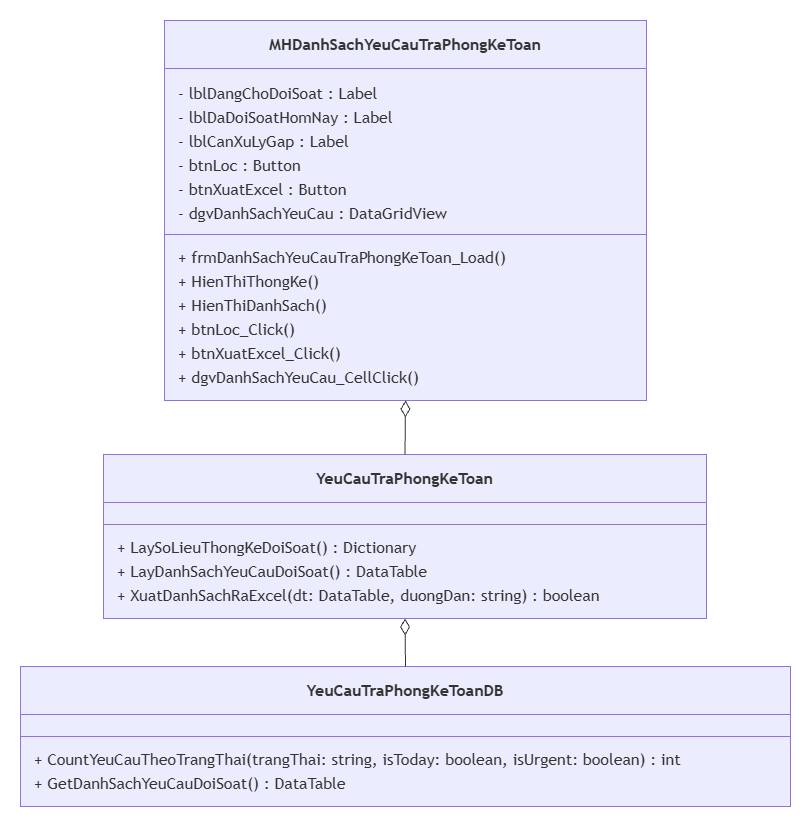

The diagram above was exported from draw.io. Its source (the exported page's mxGraphModel, read from the mxfile embedded in the PNG):
<mxGraphModel dx="1373" dy="703" grid="1" gridSize="10" guides="1" tooltips="1" connect="1" arrows="1" fold="1" page="1" pageScale="1" pageWidth="900" pageHeight="1600" math="0" shadow="0">
  <root>
    <mxCell id="0" />
    <mxCell id="1" parent="0" />
    <UserObject label="" mermaidData="{&#10;  &quot;data&quot;: &quot;classDiagram\n    class frmDanhSachYeuCauTraPhongKeToan {\n        - lblDangChoDoiSoat : Label\n        - lblDaDoiSoatHomNay : Label\n        - lblCanXuLyGap : Label\n        - btnLoc : Button\n        - btnXuatExcel : Button\n        - dgvDanhSachYeuCau : DataGridView\n        + frmDanhSachYeuCauTraPhongKeToan_Load()\n        + HienThiThongKe()\n        + HienThiDanhSach()\n        + btnLoc_Click()\n        + btnXuatExcel_Click()\n        + dgvDanhSachYeuCau_CellClick()\n    }\n\n    class YeuCauTraPhongKeToanBUS {\n        + LaySoLieuThongKeDoiSoat() : Dictionary\n        + LayDanhSachYeuCauDoiSoat() : DataTable\n        + XuatDanhSachRaExcel(dt: DataTable, duongDan: string) : boolean\n    }\n\n    class YeuCauTraPhongKeToanDAO {\n        + CountYeuCauTheoTrangThai(trangThai: string, isToday: boolean, isUrgent: boolean) : int\n        + GetDanhSachYeuCauDoiSoat() : DataTable\n    }\n\n    frmDanhSachYeuCauTraPhongKeToan o-- YeuCauTraPhongKeToanBUS\n    YeuCauTraPhongKeToanBUS o-- YeuCauTraPhongKeToanDAO&quot;,&#10;  &quot;config&quot;: null&#10;}" id="As6xzSCwf3qET5zxKJEq-1">
      <mxCell connectable="0" parent="1" style="group;transparentBounds=1;editIcon=1;lockedGroup=0;groupPadding=20;" vertex="1">
        <mxGeometry as="geometry" />
      </mxCell>
    </UserObject>
    <UserObject label="&lt;b&gt;MHDanhSachYeuCauTraPhongKeToan&lt;/b&gt;" mermaidId="n:frmDanhSachYeuCauTraPhongKeToan" mermaidBaseStyle="swimlane;html=1;fontStyle=0;fontSize=16;align=center;verticalAlign=middle;horizontal=1;childLayout=stackLayout;startSize=48;horizontalStack=0;resizeParent=1;resizeParentMax=0;resizeLast=0;collapsible=0;marginTop=12;marginBottom=12;stackSpacing=0;swimlaneFillColor=light-dark(#ECECFF,#1f2020);whiteSpace=wrap;fillColor=light-dark(#ECECFF,#1f2020);strokeColor=light-dark(#9370DB,#cccccc);fontColor=light-dark(#333333,#cccccc);fontFamily=Trebuchet MS,Verdana,Arial,sans-serif;" mermaidBaseValue="&lt;b&gt;frmDanhSachYeuCauTraPhongKeToan&lt;/b&gt;" id="As6xzSCwf3qET5zxKJEq-2">
      <mxCell parent="As6xzSCwf3qET5zxKJEq-1" style="swimlane;html=1;fontStyle=0;fontSize=16;align=center;verticalAlign=middle;horizontal=1;childLayout=stackLayout;startSize=48;horizontalStack=0;resizeParent=1;resizeParentMax=0;resizeLast=0;collapsible=0;marginTop=12;marginBottom=12;stackSpacing=0;swimlaneFillColor=light-dark(#ECECFF,#1f2020);whiteSpace=wrap;fillColor=light-dark(#ECECFF,#1f2020);strokeColor=light-dark(#9370DB,#cccccc);fontColor=light-dark(#333333,#cccccc);fontFamily=Trebuchet MS,Verdana,Arial,sans-serif;" vertex="1">
        <mxGeometry height="380" width="482" x="184" y="40" as="geometry" />
      </mxCell>
    </UserObject>
    <mxCell id="As6xzSCwf3qET5zxKJEq-3" parent="As6xzSCwf3qET5zxKJEq-2" style="text;fontSize=16;strokeColor=none;fillColor=none;align=left;verticalAlign=middle;spacingLeft=12;spacingRight=12;overflow=hidden;rotatable=0;points=[[0,0.5],[1,0.5]];portConstraint=eastwest;fontFamily=Trebuchet MS,Verdana,Arial,sans-serif;fontColor=light-dark(#333333,#cccccc);" value="- lblDangChoDoiSoat : Label" vertex="1">
      <mxGeometry height="24" width="482" y="60" as="geometry" />
    </mxCell>
    <mxCell id="As6xzSCwf3qET5zxKJEq-4" parent="As6xzSCwf3qET5zxKJEq-2" style="text;fontSize=16;strokeColor=none;fillColor=none;align=left;verticalAlign=middle;spacingLeft=12;spacingRight=12;overflow=hidden;rotatable=0;points=[[0,0.5],[1,0.5]];portConstraint=eastwest;fontFamily=Trebuchet MS,Verdana,Arial,sans-serif;fontColor=light-dark(#333333,#cccccc);" value="- lblDaDoiSoatHomNay : Label" vertex="1">
      <mxGeometry height="24" width="482" y="84" as="geometry" />
    </mxCell>
    <mxCell id="As6xzSCwf3qET5zxKJEq-5" parent="As6xzSCwf3qET5zxKJEq-2" style="text;fontSize=16;strokeColor=none;fillColor=none;align=left;verticalAlign=middle;spacingLeft=12;spacingRight=12;overflow=hidden;rotatable=0;points=[[0,0.5],[1,0.5]];portConstraint=eastwest;fontFamily=Trebuchet MS,Verdana,Arial,sans-serif;fontColor=light-dark(#333333,#cccccc);" value="- lblCanXuLyGap : Label" vertex="1">
      <mxGeometry height="24" width="482" y="108" as="geometry" />
    </mxCell>
    <mxCell id="As6xzSCwf3qET5zxKJEq-6" parent="As6xzSCwf3qET5zxKJEq-2" style="text;fontSize=16;strokeColor=none;fillColor=none;align=left;verticalAlign=middle;spacingLeft=12;spacingRight=12;overflow=hidden;rotatable=0;points=[[0,0.5],[1,0.5]];portConstraint=eastwest;fontFamily=Trebuchet MS,Verdana,Arial,sans-serif;fontColor=light-dark(#333333,#cccccc);" value="- btnLoc : Button" vertex="1">
      <mxGeometry height="24" width="482" y="132" as="geometry" />
    </mxCell>
    <mxCell id="As6xzSCwf3qET5zxKJEq-7" parent="As6xzSCwf3qET5zxKJEq-2" style="text;fontSize=16;strokeColor=none;fillColor=none;align=left;verticalAlign=middle;spacingLeft=12;spacingRight=12;overflow=hidden;rotatable=0;points=[[0,0.5],[1,0.5]];portConstraint=eastwest;fontFamily=Trebuchet MS,Verdana,Arial,sans-serif;fontColor=light-dark(#333333,#cccccc);" value="- btnXuatExcel : Button" vertex="1">
      <mxGeometry height="24" width="482" y="156" as="geometry" />
    </mxCell>
    <mxCell id="As6xzSCwf3qET5zxKJEq-8" parent="As6xzSCwf3qET5zxKJEq-2" style="text;fontSize=16;strokeColor=none;fillColor=none;align=left;verticalAlign=middle;spacingLeft=12;spacingRight=12;overflow=hidden;rotatable=0;points=[[0,0.5],[1,0.5]];portConstraint=eastwest;fontFamily=Trebuchet MS,Verdana,Arial,sans-serif;fontColor=light-dark(#333333,#cccccc);" value="- dgvDanhSachYeuCau : DataGridView" vertex="1">
      <mxGeometry height="24" width="482" y="180" as="geometry" />
    </mxCell>
    <mxCell id="As6xzSCwf3qET5zxKJEq-9" parent="As6xzSCwf3qET5zxKJEq-2" style="line;strokeWidth=1;fillColor=none;spacingLeft=3;spacingRight=3;rotatable=0;points=[];strokeColor=inherit;" vertex="1">
      <mxGeometry height="20" width="482" y="204" as="geometry" />
    </mxCell>
    <mxCell id="As6xzSCwf3qET5zxKJEq-10" parent="As6xzSCwf3qET5zxKJEq-2" style="text;fontSize=16;strokeColor=none;fillColor=none;align=left;verticalAlign=middle;spacingLeft=12;spacingRight=12;overflow=hidden;rotatable=0;points=[[0,0.5],[1,0.5]];portConstraint=eastwest;fontFamily=Trebuchet MS,Verdana,Arial,sans-serif;fontColor=light-dark(#333333,#cccccc);" value="+ frmDanhSachYeuCauTraPhongKeToan_Load()" vertex="1">
      <mxGeometry height="24" width="482" y="224" as="geometry" />
    </mxCell>
    <mxCell id="As6xzSCwf3qET5zxKJEq-11" parent="As6xzSCwf3qET5zxKJEq-2" style="text;fontSize=16;strokeColor=none;fillColor=none;align=left;verticalAlign=middle;spacingLeft=12;spacingRight=12;overflow=hidden;rotatable=0;points=[[0,0.5],[1,0.5]];portConstraint=eastwest;fontFamily=Trebuchet MS,Verdana,Arial,sans-serif;fontColor=light-dark(#333333,#cccccc);" value="+ HienThiThongKe()" vertex="1">
      <mxGeometry height="24" width="482" y="248" as="geometry" />
    </mxCell>
    <mxCell id="As6xzSCwf3qET5zxKJEq-12" parent="As6xzSCwf3qET5zxKJEq-2" style="text;fontSize=16;strokeColor=none;fillColor=none;align=left;verticalAlign=middle;spacingLeft=12;spacingRight=12;overflow=hidden;rotatable=0;points=[[0,0.5],[1,0.5]];portConstraint=eastwest;fontFamily=Trebuchet MS,Verdana,Arial,sans-serif;fontColor=light-dark(#333333,#cccccc);" value="+ HienThiDanhSach()" vertex="1">
      <mxGeometry height="24" width="482" y="272" as="geometry" />
    </mxCell>
    <mxCell id="As6xzSCwf3qET5zxKJEq-13" parent="As6xzSCwf3qET5zxKJEq-2" style="text;fontSize=16;strokeColor=none;fillColor=none;align=left;verticalAlign=middle;spacingLeft=12;spacingRight=12;overflow=hidden;rotatable=0;points=[[0,0.5],[1,0.5]];portConstraint=eastwest;fontFamily=Trebuchet MS,Verdana,Arial,sans-serif;fontColor=light-dark(#333333,#cccccc);" value="+ btnLoc_Click()" vertex="1">
      <mxGeometry height="24" width="482" y="296" as="geometry" />
    </mxCell>
    <mxCell id="As6xzSCwf3qET5zxKJEq-14" parent="As6xzSCwf3qET5zxKJEq-2" style="text;fontSize=16;strokeColor=none;fillColor=none;align=left;verticalAlign=middle;spacingLeft=12;spacingRight=12;overflow=hidden;rotatable=0;points=[[0,0.5],[1,0.5]];portConstraint=eastwest;fontFamily=Trebuchet MS,Verdana,Arial,sans-serif;fontColor=light-dark(#333333,#cccccc);" value="+ btnXuatExcel_Click()" vertex="1">
      <mxGeometry height="24" width="482" y="320" as="geometry" />
    </mxCell>
    <mxCell id="As6xzSCwf3qET5zxKJEq-15" parent="As6xzSCwf3qET5zxKJEq-2" style="text;fontSize=16;strokeColor=none;fillColor=none;align=left;verticalAlign=middle;spacingLeft=12;spacingRight=12;overflow=hidden;rotatable=0;points=[[0,0.5],[1,0.5]];portConstraint=eastwest;fontFamily=Trebuchet MS,Verdana,Arial,sans-serif;fontColor=light-dark(#333333,#cccccc);" value="+ dgvDanhSachYeuCau_CellClick()" vertex="1">
      <mxGeometry height="24" width="482" y="344" as="geometry" />
    </mxCell>
    <UserObject label="&lt;b&gt;YeuCauTraPhongKeToan&lt;/b&gt;" mermaidId="n:YeuCauTraPhongKeToanBUS" mermaidBaseStyle="swimlane;html=1;fontStyle=0;fontSize=16;align=center;verticalAlign=middle;horizontal=1;childLayout=stackLayout;startSize=48;horizontalStack=0;resizeParent=1;resizeParentMax=0;resizeLast=0;collapsible=0;marginTop=12;marginBottom=12;stackSpacing=0;swimlaneFillColor=light-dark(#ECECFF,#1f2020);whiteSpace=wrap;fillColor=light-dark(#ECECFF,#1f2020);strokeColor=light-dark(#9370DB,#cccccc);fontColor=light-dark(#333333,#cccccc);fontFamily=Trebuchet MS,Verdana,Arial,sans-serif;" mermaidBaseValue="&lt;b&gt;YeuCauTraPhongKeToanBUS&lt;/b&gt;" id="As6xzSCwf3qET5zxKJEq-16">
      <mxCell parent="As6xzSCwf3qET5zxKJEq-1" style="swimlane;html=1;fontStyle=0;fontSize=16;align=center;verticalAlign=middle;horizontal=1;childLayout=stackLayout;startSize=48;horizontalStack=0;resizeParent=1;resizeParentMax=0;resizeLast=0;collapsible=0;marginTop=12;marginBottom=12;stackSpacing=0;swimlaneFillColor=light-dark(#ECECFF,#1f2020);whiteSpace=wrap;fillColor=light-dark(#ECECFF,#1f2020);strokeColor=light-dark(#9370DB,#cccccc);fontColor=light-dark(#333333,#cccccc);fontFamily=Trebuchet MS,Verdana,Arial,sans-serif;" vertex="1">
        <mxGeometry height="164" width="603" x="123" y="474" as="geometry" />
      </mxCell>
    </UserObject>
    <mxCell id="As6xzSCwf3qET5zxKJEq-17" parent="As6xzSCwf3qET5zxKJEq-16" style="line;strokeWidth=1;fillColor=none;spacingLeft=3;spacingRight=3;rotatable=0;points=[];strokeColor=inherit;" vertex="1">
      <mxGeometry height="20" width="603" y="60" as="geometry" />
    </mxCell>
    <mxCell id="As6xzSCwf3qET5zxKJEq-18" parent="As6xzSCwf3qET5zxKJEq-16" style="text;fontSize=16;strokeColor=none;fillColor=none;align=left;verticalAlign=middle;spacingLeft=12;spacingRight=12;overflow=hidden;rotatable=0;points=[[0,0.5],[1,0.5]];portConstraint=eastwest;fontFamily=Trebuchet MS,Verdana,Arial,sans-serif;fontColor=light-dark(#333333,#cccccc);" value="+ LaySoLieuThongKeDoiSoat() : Dictionary" vertex="1">
      <mxGeometry height="24" width="603" y="80" as="geometry" />
    </mxCell>
    <mxCell id="As6xzSCwf3qET5zxKJEq-19" parent="As6xzSCwf3qET5zxKJEq-16" style="text;fontSize=16;strokeColor=none;fillColor=none;align=left;verticalAlign=middle;spacingLeft=12;spacingRight=12;overflow=hidden;rotatable=0;points=[[0,0.5],[1,0.5]];portConstraint=eastwest;fontFamily=Trebuchet MS,Verdana,Arial,sans-serif;fontColor=light-dark(#333333,#cccccc);" value="+ LayDanhSachYeuCauDoiSoat() : DataTable" vertex="1">
      <mxGeometry height="24" width="603" y="104" as="geometry" />
    </mxCell>
    <mxCell id="As6xzSCwf3qET5zxKJEq-20" parent="As6xzSCwf3qET5zxKJEq-16" style="text;fontSize=16;strokeColor=none;fillColor=none;align=left;verticalAlign=middle;spacingLeft=12;spacingRight=12;overflow=hidden;rotatable=0;points=[[0,0.5],[1,0.5]];portConstraint=eastwest;fontFamily=Trebuchet MS,Verdana,Arial,sans-serif;fontColor=light-dark(#333333,#cccccc);" value="+ XuatDanhSachRaExcel(dt: DataTable, duongDan: string) : boolean" vertex="1">
      <mxGeometry height="24" width="603" y="128" as="geometry" />
    </mxCell>
    <UserObject label="&lt;b&gt;YeuCauTraPhongKeToanDB&lt;/b&gt;" mermaidId="n:YeuCauTraPhongKeToanDAO" mermaidBaseStyle="swimlane;html=1;fontStyle=0;fontSize=16;align=center;verticalAlign=middle;horizontal=1;childLayout=stackLayout;startSize=48;horizontalStack=0;resizeParent=1;resizeParentMax=0;resizeLast=0;collapsible=0;marginTop=12;marginBottom=12;stackSpacing=0;swimlaneFillColor=light-dark(#ECECFF,#1f2020);whiteSpace=wrap;fillColor=light-dark(#ECECFF,#1f2020);strokeColor=light-dark(#9370DB,#cccccc);fontColor=light-dark(#333333,#cccccc);fontFamily=Trebuchet MS,Verdana,Arial,sans-serif;" mermaidBaseValue="&lt;b&gt;YeuCauTraPhongKeToanDAO&lt;/b&gt;" id="As6xzSCwf3qET5zxKJEq-21">
      <mxCell parent="As6xzSCwf3qET5zxKJEq-1" style="swimlane;html=1;fontStyle=0;fontSize=16;align=center;verticalAlign=middle;horizontal=1;childLayout=stackLayout;startSize=48;horizontalStack=0;resizeParent=1;resizeParentMax=0;resizeLast=0;collapsible=0;marginTop=12;marginBottom=12;stackSpacing=0;swimlaneFillColor=light-dark(#ECECFF,#1f2020);whiteSpace=wrap;fillColor=light-dark(#ECECFF,#1f2020);strokeColor=light-dark(#9370DB,#cccccc);fontColor=light-dark(#333333,#cccccc);fontFamily=Trebuchet MS,Verdana,Arial,sans-serif;" vertex="1">
        <mxGeometry height="140" width="770" x="40" y="686" as="geometry" />
      </mxCell>
    </UserObject>
    <mxCell id="As6xzSCwf3qET5zxKJEq-22" parent="As6xzSCwf3qET5zxKJEq-21" style="line;strokeWidth=1;fillColor=none;spacingLeft=3;spacingRight=3;rotatable=0;points=[];strokeColor=inherit;" vertex="1">
      <mxGeometry height="20" width="770" y="60" as="geometry" />
    </mxCell>
    <mxCell id="As6xzSCwf3qET5zxKJEq-23" parent="As6xzSCwf3qET5zxKJEq-21" style="text;fontSize=16;strokeColor=none;fillColor=none;align=left;verticalAlign=middle;spacingLeft=12;spacingRight=12;overflow=hidden;rotatable=0;points=[[0,0.5],[1,0.5]];portConstraint=eastwest;fontFamily=Trebuchet MS,Verdana,Arial,sans-serif;fontColor=light-dark(#333333,#cccccc);" value="+ CountYeuCauTheoTrangThai(trangThai: string, isToday: boolean, isUrgent: boolean) : int" vertex="1">
      <mxGeometry height="24" width="770" y="80" as="geometry" />
    </mxCell>
    <mxCell id="As6xzSCwf3qET5zxKJEq-24" parent="As6xzSCwf3qET5zxKJEq-21" style="text;fontSize=16;strokeColor=none;fillColor=none;align=left;verticalAlign=middle;spacingLeft=12;spacingRight=12;overflow=hidden;rotatable=0;points=[[0,0.5],[1,0.5]];portConstraint=eastwest;fontFamily=Trebuchet MS,Verdana,Arial,sans-serif;fontColor=light-dark(#333333,#cccccc);" value="+ GetDanhSachYeuCauDoiSoat() : DataTable" vertex="1">
      <mxGeometry height="24" width="770" y="104" as="geometry" />
    </mxCell>
    <UserObject label="" mermaidId="e:frmDanhSachYeuCauTraPhongKeToan-&gt;YeuCauTraPhongKeToanBUS#0" mermaidBaseStyle="curved=1;startArrow=diamondThin;startSize=14;startFill=0;endArrow=none;strokeColor=light-dark(#333333,#cccccc);exitX=0.5;exitY=1;entryX=0.5;entryY=0;" mermaidBaseValue="" id="As6xzSCwf3qET5zxKJEq-25">
      <mxCell edge="1" parent="As6xzSCwf3qET5zxKJEq-1" source="As6xzSCwf3qET5zxKJEq-2" style="curved=1;startArrow=diamondThin;startSize=14;startFill=0;endArrow=none;strokeColor=light-dark(#333333,#cccccc);exitX=0.5;exitY=1;entryX=0.5;entryY=0;rounded=0;" target="As6xzSCwf3qET5zxKJEq-16">
        <mxGeometry relative="1" as="geometry">
          <Array as="points" />
        </mxGeometry>
      </mxCell>
    </UserObject>
    <UserObject label="" mermaidId="e:YeuCauTraPhongKeToanBUS-&gt;YeuCauTraPhongKeToanDAO#0" mermaidBaseStyle="curved=1;startArrow=diamondThin;startSize=14;startFill=0;endArrow=none;strokeColor=light-dark(#333333,#cccccc);exitX=0.5;exitY=1;entryX=0.5;entryY=0;" mermaidBaseValue="" id="As6xzSCwf3qET5zxKJEq-26">
      <mxCell edge="1" parent="As6xzSCwf3qET5zxKJEq-1" source="As6xzSCwf3qET5zxKJEq-16" style="curved=1;startArrow=diamondThin;startSize=14;startFill=0;endArrow=none;strokeColor=light-dark(#333333,#cccccc);exitX=0.5;exitY=1;entryX=0.5;entryY=0;rounded=0;" target="As6xzSCwf3qET5zxKJEq-21">
        <mxGeometry relative="1" as="geometry">
          <Array as="points" />
        </mxGeometry>
      </mxCell>
    </UserObject>
  </root>
</mxGraphModel>